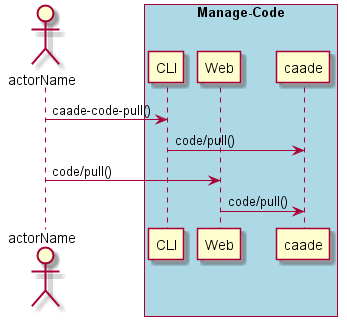

The diagram above was rendered by PlantUML. Its source (embedded in the PNG):
@startuml
Actor "actorName" as A

box "Manage-Code" #lightblue
participant CLI as CLI
participant Web as Web
participant "caade" as S
A -> CLI : caade-code-pull()
CLI -> S : code/pull()
A -> Web : code/pull()
Web -> S : code/pull()
end box

@enduml